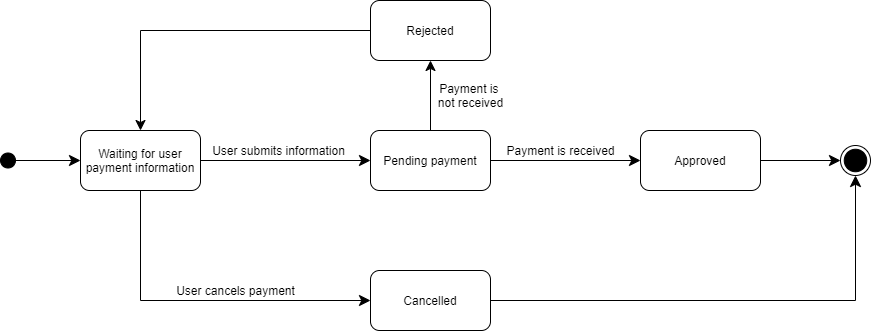

The diagram above was exported from draw.io. Its source (the exported page's mxGraphModel, read from the mxfile embedded in the PNG):
<mxGraphModel dx="1209" dy="600" grid="1" gridSize="10" guides="1" tooltips="1" connect="1" arrows="1" fold="1" page="1" pageScale="1" pageWidth="850" pageHeight="1100" math="0" shadow="0">
  <root>
    <mxCell id="qk-_1VTGt-5LJk28QONx-0" />
    <mxCell id="qk-_1VTGt-5LJk28QONx-1" parent="qk-_1VTGt-5LJk28QONx-0" />
    <mxCell id="IIl-86kntVLJzjF8xdpy-0" style="edgeStyle=orthogonalEdgeStyle;rounded=0;orthogonalLoop=1;jettySize=auto;html=1;exitX=1;exitY=0.5;exitDx=0;exitDy=0;entryX=0;entryY=0.5;entryDx=0;entryDy=0;startArrow=none;startFill=0;startSize=13;endArrow=classic;endFill=1;endSize=9;" parent="qk-_1VTGt-5LJk28QONx-1" source="IIl-86kntVLJzjF8xdpy-1" target="IIl-86kntVLJzjF8xdpy-7" edge="1">
      <mxGeometry relative="1" as="geometry" />
    </mxCell>
    <mxCell id="IIl-86kntVLJzjF8xdpy-1" value="" style="ellipse;whiteSpace=wrap;html=1;aspect=fixed;fillColor=#000000;" parent="qk-_1VTGt-5LJk28QONx-1" vertex="1">
      <mxGeometry x="80" y="202.5" width="15" height="15" as="geometry" />
    </mxCell>
    <mxCell id="IIl-86kntVLJzjF8xdpy-2" value="" style="group" parent="qk-_1VTGt-5LJk28QONx-1" connectable="0" vertex="1">
      <mxGeometry x="920" y="195" width="30" height="30" as="geometry" />
    </mxCell>
    <mxCell id="IIl-86kntVLJzjF8xdpy-3" value="" style="ellipse;whiteSpace=wrap;html=1;aspect=fixed;fillColor=#FFFFFF;" parent="IIl-86kntVLJzjF8xdpy-2" vertex="1">
      <mxGeometry width="30" height="30" as="geometry" />
    </mxCell>
    <mxCell id="IIl-86kntVLJzjF8xdpy-4" value="" style="ellipse;whiteSpace=wrap;html=1;aspect=fixed;fillColor=#000000;" parent="IIl-86kntVLJzjF8xdpy-2" vertex="1">
      <mxGeometry x="3.75" y="3.75" width="22.5" height="22.5" as="geometry" />
    </mxCell>
    <mxCell id="IIl-86kntVLJzjF8xdpy-5" style="edgeStyle=orthogonalEdgeStyle;rounded=0;orthogonalLoop=1;jettySize=auto;html=1;exitX=1;exitY=0.5;exitDx=0;exitDy=0;entryX=0;entryY=0.5;entryDx=0;entryDy=0;startArrow=none;startFill=0;startSize=13;endArrow=classic;endFill=1;endSize=9;" parent="qk-_1VTGt-5LJk28QONx-1" source="IIl-86kntVLJzjF8xdpy-7" target="IIl-86kntVLJzjF8xdpy-10" edge="1">
      <mxGeometry relative="1" as="geometry" />
    </mxCell>
    <mxCell id="IIl-86kntVLJzjF8xdpy-7" value="Waiting for user payment information" style="rounded=1;whiteSpace=wrap;html=1;fillColor=#FFFFFF;" parent="qk-_1VTGt-5LJk28QONx-1" vertex="1">
      <mxGeometry x="160" y="180" width="120" height="60" as="geometry" />
    </mxCell>
    <mxCell id="IIl-86kntVLJzjF8xdpy-8" style="edgeStyle=orthogonalEdgeStyle;rounded=0;orthogonalLoop=1;jettySize=auto;html=1;exitX=1;exitY=0.5;exitDx=0;exitDy=0;entryX=0;entryY=0.5;entryDx=0;entryDy=0;startArrow=none;startFill=0;startSize=13;endArrow=classic;endFill=1;endSize=9;" parent="qk-_1VTGt-5LJk28QONx-1" source="IIl-86kntVLJzjF8xdpy-10" target="IIl-86kntVLJzjF8xdpy-13" edge="1">
      <mxGeometry relative="1" as="geometry" />
    </mxCell>
    <mxCell id="B4Ix2GMd962Yv-NIMXRk-0" style="edgeStyle=orthogonalEdgeStyle;rounded=0;orthogonalLoop=1;jettySize=auto;html=1;entryX=0.5;entryY=0;entryDx=0;entryDy=0;endArrow=classic;endFill=1;endSize=8;exitX=1;exitY=0.5;exitDx=0;exitDy=0;" parent="qk-_1VTGt-5LJk28QONx-1" source="eIRSqR7qJ186xmcLc-AN-0" target="IIl-86kntVLJzjF8xdpy-7" edge="1">
      <mxGeometry relative="1" as="geometry">
        <Array as="points">
          <mxPoint x="220" y="80" />
        </Array>
        <mxPoint x="840" y="270" as="sourcePoint" />
      </mxGeometry>
    </mxCell>
    <mxCell id="IIl-86kntVLJzjF8xdpy-10" value="Pending payment" style="rounded=1;whiteSpace=wrap;html=1;" parent="qk-_1VTGt-5LJk28QONx-1" vertex="1">
      <mxGeometry x="450" y="180" width="120" height="60" as="geometry" />
    </mxCell>
    <mxCell id="IIl-86kntVLJzjF8xdpy-11" value="Payment is received" style="text;html=1;align=center;verticalAlign=middle;resizable=0;points=[];autosize=1;" parent="qk-_1VTGt-5LJk28QONx-1" vertex="1">
      <mxGeometry x="580" y="190" width="120" height="20" as="geometry" />
    </mxCell>
    <mxCell id="IIl-86kntVLJzjF8xdpy-12" style="edgeStyle=orthogonalEdgeStyle;rounded=0;orthogonalLoop=1;jettySize=auto;html=1;exitX=1;exitY=0.5;exitDx=0;exitDy=0;entryX=0;entryY=0.5;entryDx=0;entryDy=0;startArrow=none;startFill=0;startSize=13;endArrow=classic;endFill=1;endSize=9;" parent="qk-_1VTGt-5LJk28QONx-1" source="IIl-86kntVLJzjF8xdpy-13" target="IIl-86kntVLJzjF8xdpy-3" edge="1">
      <mxGeometry relative="1" as="geometry" />
    </mxCell>
    <mxCell id="IIl-86kntVLJzjF8xdpy-13" value="Approved" style="rounded=1;whiteSpace=wrap;html=1;fillColor=#FFFFFF;" parent="qk-_1VTGt-5LJk28QONx-1" vertex="1">
      <mxGeometry x="720" y="180" width="120" height="60" as="geometry" />
    </mxCell>
    <mxCell id="IIl-86kntVLJzjF8xdpy-15" value="Cancelled" style="rounded=1;whiteSpace=wrap;html=1;fillColor=#FFFFFF;" parent="qk-_1VTGt-5LJk28QONx-1" vertex="1">
      <mxGeometry x="450" y="320" width="120" height="60" as="geometry" />
    </mxCell>
    <mxCell id="eIRSqR7qJ186xmcLc-AN-0" value="Rejected" style="rounded=1;whiteSpace=wrap;html=1;fillColor=#FFFFFF;" parent="qk-_1VTGt-5LJk28QONx-1" vertex="1">
      <mxGeometry x="450" y="50" width="120" height="60" as="geometry" />
    </mxCell>
    <mxCell id="eIRSqR7qJ186xmcLc-AN-2" style="edgeStyle=orthogonalEdgeStyle;rounded=0;orthogonalLoop=1;jettySize=auto;html=1;endArrow=classic;endFill=1;endSize=8;" parent="qk-_1VTGt-5LJk28QONx-1" source="IIl-86kntVLJzjF8xdpy-10" target="eIRSqR7qJ186xmcLc-AN-0" edge="1">
      <mxGeometry relative="1" as="geometry">
        <Array as="points" />
        <mxPoint x="414.94" y="360" as="sourcePoint" />
        <mxPoint x="589.94" y="225" as="targetPoint" />
      </mxGeometry>
    </mxCell>
    <mxCell id="eIRSqR7qJ186xmcLc-AN-3" style="edgeStyle=orthogonalEdgeStyle;rounded=0;orthogonalLoop=1;jettySize=auto;html=1;exitX=0.5;exitY=1;exitDx=0;exitDy=0;entryX=0;entryY=0.5;entryDx=0;entryDy=0;startArrow=none;startFill=0;startSize=13;endArrow=classic;endFill=1;endSize=9;" parent="qk-_1VTGt-5LJk28QONx-1" source="IIl-86kntVLJzjF8xdpy-7" target="IIl-86kntVLJzjF8xdpy-15" edge="1">
      <mxGeometry relative="1" as="geometry">
        <mxPoint x="270" y="300" as="sourcePoint" />
        <mxPoint x="440" y="300" as="targetPoint" />
        <Array as="points">
          <mxPoint x="220" y="350" />
        </Array>
      </mxGeometry>
    </mxCell>
    <mxCell id="eIRSqR7qJ186xmcLc-AN-4" style="edgeStyle=orthogonalEdgeStyle;rounded=0;orthogonalLoop=1;jettySize=auto;html=1;exitX=1;exitY=0.5;exitDx=0;exitDy=0;startArrow=none;startFill=0;startSize=13;endArrow=classic;endFill=1;endSize=9;entryX=0.5;entryY=1;entryDx=0;entryDy=0;" parent="qk-_1VTGt-5LJk28QONx-1" source="IIl-86kntVLJzjF8xdpy-15" target="IIl-86kntVLJzjF8xdpy-3" edge="1">
      <mxGeometry relative="1" as="geometry">
        <mxPoint x="665" y="230" as="sourcePoint" />
        <mxPoint x="990" y="280" as="targetPoint" />
        <Array as="points">
          <mxPoint x="935" y="350" />
        </Array>
      </mxGeometry>
    </mxCell>
    <mxCell id="B4Ix2GMd962Yv-NIMXRk-1" value="Payment is &lt;br&gt;not received" style="text;html=1;align=center;verticalAlign=middle;resizable=0;points=[];autosize=1;" parent="qk-_1VTGt-5LJk28QONx-1" vertex="1">
      <mxGeometry x="510" y="130" width="80" height="30" as="geometry" />
    </mxCell>
    <mxCell id="B4Ix2GMd962Yv-NIMXRk-2" value="User submits information" style="text;html=1;align=center;verticalAlign=middle;resizable=0;points=[];autosize=1;" parent="qk-_1VTGt-5LJk28QONx-1" vertex="1">
      <mxGeometry x="283" y="190" width="150" height="20" as="geometry" />
    </mxCell>
    <mxCell id="B4Ix2GMd962Yv-NIMXRk-3" value="User cancels payment" style="text;html=1;align=center;verticalAlign=middle;resizable=0;points=[];autosize=1;" parent="qk-_1VTGt-5LJk28QONx-1" vertex="1">
      <mxGeometry x="250" y="330" width="130" height="20" as="geometry" />
    </mxCell>
  </root>
</mxGraphModel>